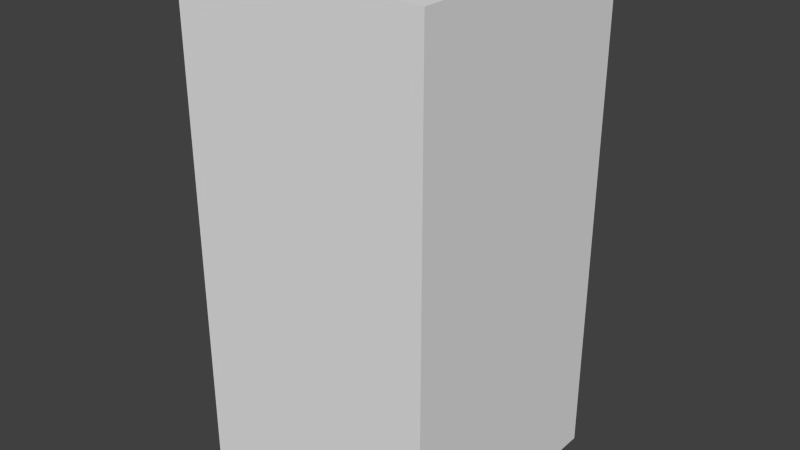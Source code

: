 # Source: greenCircleEight.blend  (saved by Blender 2.68.0; exported with 4.5.12 LTS)
import bpy
from mathutils import Matrix  # noqa: F401  (used for matrix-valued properties, if any)

bpy.ops.wm.read_factory_settings(use_empty=True)
scene = bpy.context.scene
scene.name = 'Scene'

# ---- collections
col_collection_1 = bpy.data.collections.new('Collection 1'); scene.collection.children.link(col_collection_1)

# ---- world
world_world = bpy.data.worlds.new('World'); scene.world = world_world
world_world.color = (0.05088, 0.05088, 0.05088)
world_world.use_sun_shadow = False
world_world.sun_shadow_jitter_overblur = 0.0
world_world.cycles.sampling_method = 'MANUAL'
world_world.cycles.sample_map_resolution = 256

# ---- meshes
me_greencircleeight = bpy.data.meshes.new('greenCircleEight')
me_greencircleeight.from_pydata([(-0.5, -0.5, -1.0), (-0.5, 0.5, -1.0), (0.5, 0.5, -1.0), (0.5, -0.5, -1.0), (-0.5, -0.5, 1.0), (-0.5, 0.5, 1.0), (0.5, 0.5, 1.0), (0.5, -0.5, 1.0)], [], [(4, 5, 1, 0), (5, 6, 2, 1), (6, 7, 3, 2), (7, 4, 0, 3), (0, 1, 2, 3), (7, 6, 5, 4)])
me_greencircleeight.use_remesh_preserve_volume = False
me_greencircleeight.use_remesh_preserve_attributes = False
me_greencircleeight.use_mirror_vertex_groups = False
me_greencircleeight.update()

# ---- objects
ob_greencircleeight = bpy.data.objects.new('greenCircleEight', me_greencircleeight)

# ---- transforms, parenting, visibility, modifiers, constraints
ob_greencircleeight.location = (0.0, 0.0, 0.0)
ob_greencircleeight.lineart.crease_threshold = 0.0

# ---- collection membership
col_collection_1.objects.link(ob_greencircleeight)

# ---- scene / render settings (as saved in the file)
scene.frame_start = 1; scene.frame_end = 250; scene.frame_set(1)
scene.render.engine = 'BLENDER_EEVEE_NEXT'
scene.render.image_settings.color_mode = 'RGB'
scene.render.image_settings.compression = 90
scene.render.resolution_percentage = 50
scene.render.dither_intensity = 0.0
scene.cycles.use_denoising = False
scene.cycles.samples = 10
scene.cycles.sampling_pattern = 'TABULATED_SOBOL'
scene.cycles.light_sampling_threshold = 0.0
scene.cycles.use_adaptive_sampling = False
scene.cycles.use_light_tree = False
scene.cycles.blur_glossy = 0.0
scene.cycles.volume_bounces = 1
scene.cycles.pixel_filter_type = 'GAUSSIAN'
scene.cycles.sample_clamp_indirect = 0.0
scene.view_settings.view_transform = 'Standard'
bpy.context.view_layer.update()

# ---- added for rendering (the .blend has no active camera and no usable light): camera, sun
cam_auto = bpy.data.cameras.new('AutoCamera')
cam_auto.lens = 50.0
cam_auto.sensor_width = 36.0
cam_auto.clip_end = 1000.0
ob_auto_camera = bpy.data.objects.new('AutoCamera', cam_auto)
scene.collection.objects.link(ob_auto_camera)
ob_auto_camera.location = (2.26633, -2.71959, 1.81306)
ob_auto_camera.rotation_euler = (1.09748, -7.21219e-08, 0.694738)
scene.camera = ob_auto_camera
light_auto_sun = bpy.data.lights.new('AutoSun', 'SUN')
light_auto_sun.energy = 3.0
light_auto_sun.angle = 0.0523599
ob_auto_sun = bpy.data.objects.new('AutoSun', light_auto_sun)
scene.collection.objects.link(ob_auto_sun)
ob_auto_sun.rotation_euler = (0.872665, 0.174533, 0.523599)
bpy.context.view_layer.update()
